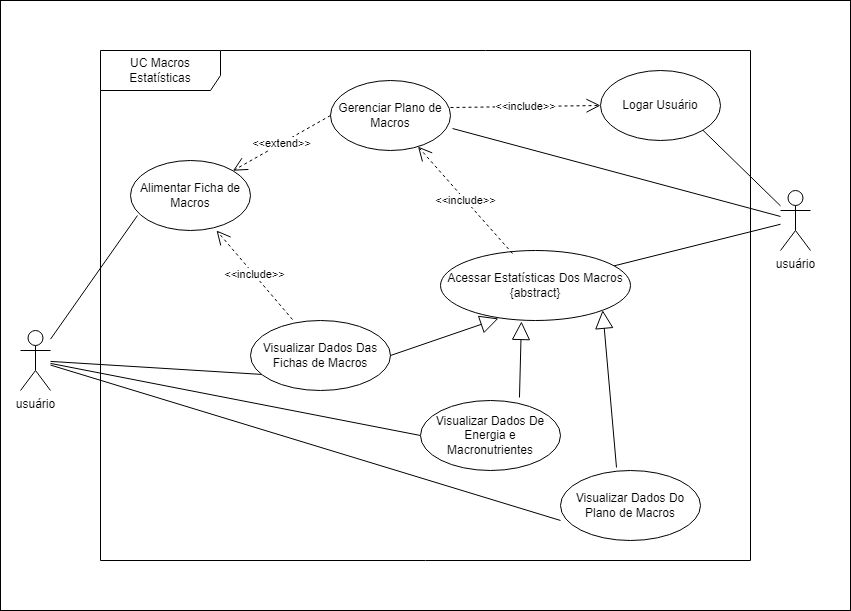

The diagram above was exported from draw.io. Its source (the exported page's mxGraphModel, read from the mxfile embedded in the PNG):
<mxGraphModel dx="880" dy="1295" grid="1" gridSize="10" guides="1" tooltips="1" connect="1" arrows="1" fold="1" page="1" pageScale="1" pageWidth="1169" pageHeight="827" math="0" shadow="0">
  <root>
    <mxCell id="0" />
    <mxCell id="1" parent="0" />
    <mxCell id="fY7WidlA_YZgLuve0O_u-17" value="" style="rounded=0;whiteSpace=wrap;html=1;" parent="1" vertex="1">
      <mxGeometry x="10" y="-100" width="850" height="610" as="geometry" />
    </mxCell>
    <mxCell id="fY7WidlA_YZgLuve0O_u-1" value="UC Macros Estatísticas" style="shape=umlFrame;whiteSpace=wrap;html=1;pointerEvents=0;width=120;height=40;" parent="1" vertex="1">
      <mxGeometry x="110" y="-50" width="650" height="510" as="geometry" />
    </mxCell>
    <mxCell id="fY7WidlA_YZgLuve0O_u-10" style="rounded=0;orthogonalLoop=1;jettySize=auto;html=1;entryX=0.086;entryY=0.771;entryDx=0;entryDy=0;entryPerimeter=0;endArrow=none;endFill=0;" parent="1" source="fY7WidlA_YZgLuve0O_u-4" target="fY7WidlA_YZgLuve0O_u-5" edge="1">
      <mxGeometry relative="1" as="geometry" />
    </mxCell>
    <mxCell id="fY7WidlA_YZgLuve0O_u-11" style="rounded=0;orthogonalLoop=1;jettySize=auto;html=1;entryX=0;entryY=0.5;entryDx=0;entryDy=0;endArrow=none;endFill=0;" parent="1" source="fY7WidlA_YZgLuve0O_u-4" target="fY7WidlA_YZgLuve0O_u-7" edge="1">
      <mxGeometry relative="1" as="geometry" />
    </mxCell>
    <mxCell id="fY7WidlA_YZgLuve0O_u-12" style="rounded=0;orthogonalLoop=1;jettySize=auto;html=1;entryX=0;entryY=0.714;entryDx=0;entryDy=0;entryPerimeter=0;endArrow=none;endFill=0;" parent="1" source="fY7WidlA_YZgLuve0O_u-4" target="fY7WidlA_YZgLuve0O_u-6" edge="1">
      <mxGeometry relative="1" as="geometry" />
    </mxCell>
    <mxCell id="fY7WidlA_YZgLuve0O_u-4" value="usuário" style="shape=umlActor;verticalLabelPosition=bottom;verticalAlign=top;html=1;" parent="1" vertex="1">
      <mxGeometry x="30" y="230" width="30" height="60" as="geometry" />
    </mxCell>
    <mxCell id="fY7WidlA_YZgLuve0O_u-5" value="Visualizar Dados Das Fichas de Macros" style="ellipse;whiteSpace=wrap;html=1;" parent="1" vertex="1">
      <mxGeometry x="260" y="220" width="140" height="70" as="geometry" />
    </mxCell>
    <mxCell id="fY7WidlA_YZgLuve0O_u-6" value="Visualizar Dados Do Plano de Macros" style="ellipse;whiteSpace=wrap;html=1;" parent="1" vertex="1">
      <mxGeometry x="570" y="370" width="140" height="70" as="geometry" />
    </mxCell>
    <mxCell id="fY7WidlA_YZgLuve0O_u-7" value="Visualizar Dados De Energia e Macronutrientes" style="ellipse;whiteSpace=wrap;html=1;" parent="1" vertex="1">
      <mxGeometry x="430" y="300" width="140" height="70" as="geometry" />
    </mxCell>
    <mxCell id="fY7WidlA_YZgLuve0O_u-8" value="Acessar Estatísticas Dos Macros&lt;br&gt;{abstract}" style="ellipse;whiteSpace=wrap;html=1;" parent="1" vertex="1">
      <mxGeometry x="450" y="150" width="190" height="70" as="geometry" />
    </mxCell>
    <mxCell id="fY7WidlA_YZgLuve0O_u-14" value="" style="endArrow=block;endSize=16;endFill=0;html=1;rounded=0;exitX=1;exitY=0.5;exitDx=0;exitDy=0;entryX=0.305;entryY=0.971;entryDx=0;entryDy=0;entryPerimeter=0;" parent="1" source="fY7WidlA_YZgLuve0O_u-5" target="fY7WidlA_YZgLuve0O_u-8" edge="1">
      <mxGeometry width="160" relative="1" as="geometry">
        <mxPoint x="299.9974746830583" y="170.00126265847086" as="sourcePoint" />
        <mxPoint x="500.5" y="209.75" as="targetPoint" />
      </mxGeometry>
    </mxCell>
    <mxCell id="fY7WidlA_YZgLuve0O_u-15" value="" style="endArrow=block;endSize=16;endFill=0;html=1;rounded=0;exitX=0.707;exitY=-0.043;exitDx=0;exitDy=0;exitPerimeter=0;entryX=0.426;entryY=1.014;entryDx=0;entryDy=0;entryPerimeter=0;" parent="1" source="fY7WidlA_YZgLuve0O_u-7" target="fY7WidlA_YZgLuve0O_u-8" edge="1">
      <mxGeometry width="160" relative="1" as="geometry">
        <mxPoint x="328" y="211" as="sourcePoint" />
        <mxPoint x="498" y="178" as="targetPoint" />
      </mxGeometry>
    </mxCell>
    <mxCell id="fY7WidlA_YZgLuve0O_u-16" value="" style="endArrow=block;endSize=16;endFill=0;html=1;rounded=0;exitX=0.4;exitY=-0.043;exitDx=0;exitDy=0;exitPerimeter=0;entryX=1;entryY=1;entryDx=0;entryDy=0;" parent="1" source="fY7WidlA_YZgLuve0O_u-6" target="fY7WidlA_YZgLuve0O_u-8" edge="1">
      <mxGeometry width="160" relative="1" as="geometry">
        <mxPoint x="338" y="221" as="sourcePoint" />
        <mxPoint x="508" y="188" as="targetPoint" />
      </mxGeometry>
    </mxCell>
    <mxCell id="0_NOLmWxviUoYPfa7e9A-2" value="Logar Usuário" style="ellipse;whiteSpace=wrap;html=1;" vertex="1" parent="1">
      <mxGeometry x="610" y="-30" width="120" height="70" as="geometry" />
    </mxCell>
    <mxCell id="0_NOLmWxviUoYPfa7e9A-3" value="Gerenciar Plano de Macros" style="ellipse;whiteSpace=wrap;html=1;" vertex="1" parent="1">
      <mxGeometry x="340" y="-20" width="120" height="70" as="geometry" />
    </mxCell>
    <mxCell id="0_NOLmWxviUoYPfa7e9A-4" value="Alimentar Ficha de Macros" style="ellipse;whiteSpace=wrap;html=1;" vertex="1" parent="1">
      <mxGeometry x="140" y="60" width="120" height="70" as="geometry" />
    </mxCell>
    <mxCell id="0_NOLmWxviUoYPfa7e9A-5" value="&amp;lt;&amp;lt;include&amp;gt;&amp;gt;" style="endArrow=open;endSize=12;dashed=1;html=1;rounded=0;entryX=0;entryY=0.5;entryDx=0;entryDy=0;exitX=1;exitY=0.386;exitDx=0;exitDy=0;exitPerimeter=0;" edge="1" parent="1" source="0_NOLmWxviUoYPfa7e9A-3" target="0_NOLmWxviUoYPfa7e9A-2">
      <mxGeometry x="-0.0001" width="160" relative="1" as="geometry">
        <mxPoint x="430" y="4.5" as="sourcePoint" />
        <mxPoint x="590" y="4.5" as="targetPoint" />
        <mxPoint as="offset" />
      </mxGeometry>
    </mxCell>
    <mxCell id="0_NOLmWxviUoYPfa7e9A-6" value="&amp;lt;&amp;lt;extend&amp;gt;&amp;gt;" style="endArrow=open;endSize=12;dashed=1;html=1;rounded=0;entryX=1;entryY=0;entryDx=0;entryDy=0;exitX=0;exitY=0.5;exitDx=0;exitDy=0;" edge="1" parent="1" source="0_NOLmWxviUoYPfa7e9A-3" target="0_NOLmWxviUoYPfa7e9A-4">
      <mxGeometry x="-0.0001" width="160" relative="1" as="geometry">
        <mxPoint x="300" y="82" as="sourcePoint" />
        <mxPoint x="450" y="80" as="targetPoint" />
        <mxPoint as="offset" />
      </mxGeometry>
    </mxCell>
    <mxCell id="0_NOLmWxviUoYPfa7e9A-7" value="&amp;lt;&amp;lt;include&amp;gt;&amp;gt;" style="endArrow=open;endSize=12;dashed=1;html=1;rounded=0;exitX=0.379;exitY=0.043;exitDx=0;exitDy=0;exitPerimeter=0;" edge="1" parent="1" source="fY7WidlA_YZgLuve0O_u-8" target="0_NOLmWxviUoYPfa7e9A-3">
      <mxGeometry x="-0.0001" width="160" relative="1" as="geometry">
        <mxPoint x="470" y="17" as="sourcePoint" />
        <mxPoint x="620" y="15" as="targetPoint" />
        <mxPoint as="offset" />
      </mxGeometry>
    </mxCell>
    <mxCell id="0_NOLmWxviUoYPfa7e9A-8" value="&amp;lt;&amp;lt;include&amp;gt;&amp;gt;" style="endArrow=open;endSize=12;dashed=1;html=1;rounded=0;exitX=0.3;exitY=-0.014;exitDx=0;exitDy=0;exitPerimeter=0;entryX=0.717;entryY=1;entryDx=0;entryDy=0;entryPerimeter=0;" edge="1" parent="1" source="fY7WidlA_YZgLuve0O_u-5" target="0_NOLmWxviUoYPfa7e9A-4">
      <mxGeometry x="-0.0001" width="160" relative="1" as="geometry">
        <mxPoint x="260" y="189" as="sourcePoint" />
        <mxPoint x="220" y="120" as="targetPoint" />
        <mxPoint as="offset" />
      </mxGeometry>
    </mxCell>
    <mxCell id="0_NOLmWxviUoYPfa7e9A-11" style="rounded=0;orthogonalLoop=1;jettySize=auto;html=1;entryX=1;entryY=1;entryDx=0;entryDy=0;endArrow=none;endFill=0;" edge="1" parent="1" source="0_NOLmWxviUoYPfa7e9A-9" target="0_NOLmWxviUoYPfa7e9A-2">
      <mxGeometry relative="1" as="geometry" />
    </mxCell>
    <mxCell id="0_NOLmWxviUoYPfa7e9A-12" style="rounded=0;orthogonalLoop=1;jettySize=auto;html=1;endArrow=none;endFill=0;" edge="1" parent="1" source="0_NOLmWxviUoYPfa7e9A-9" target="fY7WidlA_YZgLuve0O_u-8">
      <mxGeometry relative="1" as="geometry" />
    </mxCell>
    <mxCell id="0_NOLmWxviUoYPfa7e9A-9" value="usuário" style="shape=umlActor;verticalLabelPosition=bottom;verticalAlign=top;html=1;" vertex="1" parent="1">
      <mxGeometry x="790" y="90" width="30" height="60" as="geometry" />
    </mxCell>
    <mxCell id="0_NOLmWxviUoYPfa7e9A-10" style="rounded=0;orthogonalLoop=1;jettySize=auto;html=1;entryX=0.058;entryY=0.786;entryDx=0;entryDy=0;entryPerimeter=0;endArrow=none;endFill=0;" edge="1" parent="1" source="fY7WidlA_YZgLuve0O_u-4" target="0_NOLmWxviUoYPfa7e9A-4">
      <mxGeometry relative="1" as="geometry" />
    </mxCell>
    <mxCell id="0_NOLmWxviUoYPfa7e9A-13" style="rounded=0;orthogonalLoop=1;jettySize=auto;html=1;entryX=1.017;entryY=0.686;entryDx=0;entryDy=0;entryPerimeter=0;endArrow=none;endFill=0;" edge="1" parent="1" source="0_NOLmWxviUoYPfa7e9A-9" target="0_NOLmWxviUoYPfa7e9A-3">
      <mxGeometry relative="1" as="geometry" />
    </mxCell>
  </root>
</mxGraphModel>